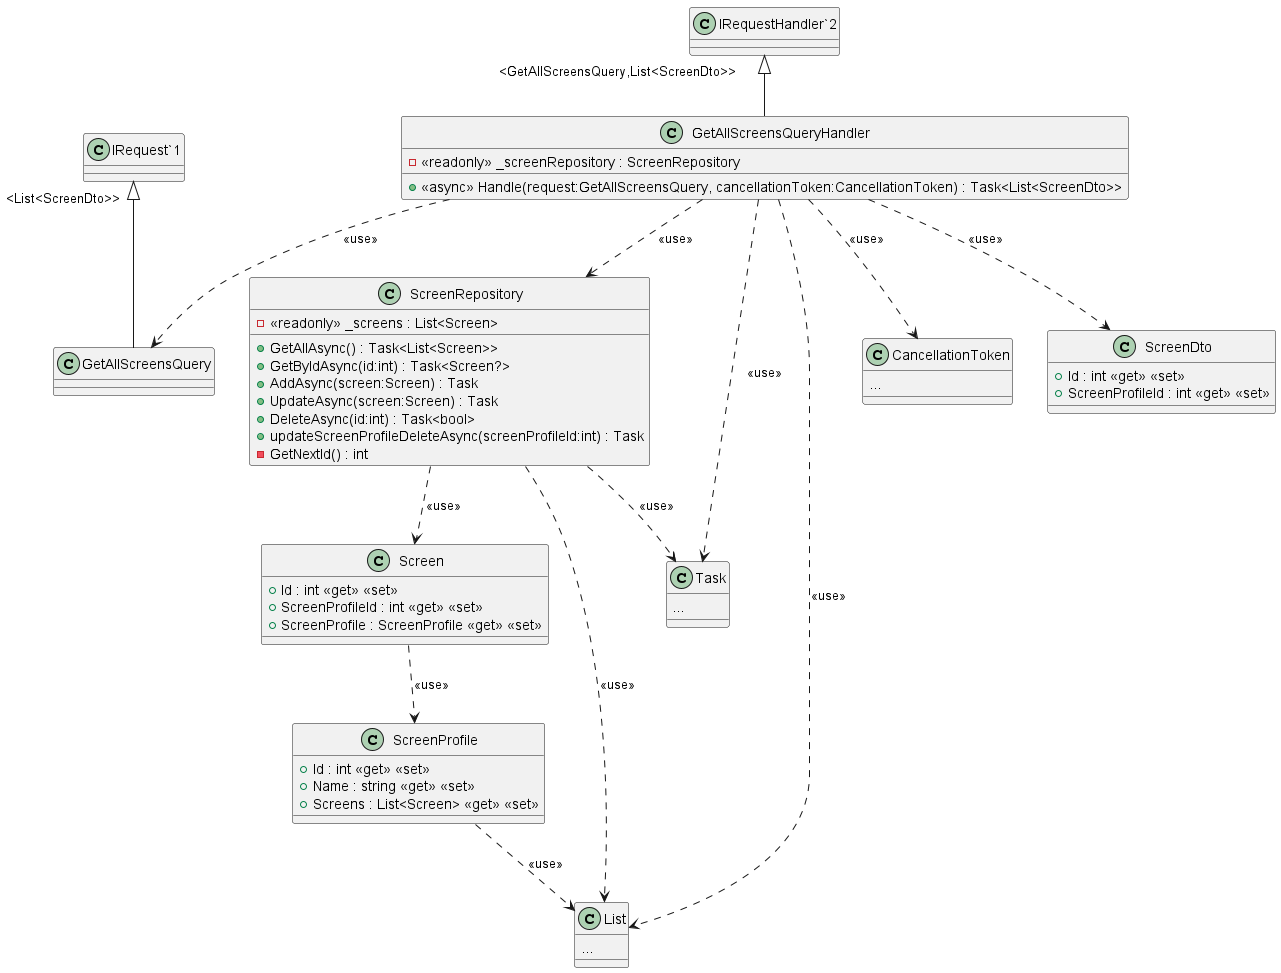

The diagram above was rendered by PlantUML. Its source (embedded in the PNG):
@startuml
class GetAllScreensQueryHandler {
    - <<readonly>> _screenRepository : ScreenRepository
    + <<async>> Handle(request:GetAllScreensQuery, cancellationToken:CancellationToken) : Task<List<ScreenDto>>
}
"IRequestHandler`2" "<GetAllScreensQuery,List<ScreenDto>>" <|-- GetAllScreensQueryHandler
GetAllScreensQueryHandler ..> ScreenRepository: <<use>>
class ScreenRepository {
    - <<readonly>> _screens : List<Screen>
    + GetAllAsync() : Task<List<Screen>>
    + GetByIdAsync(id:int) : Task<Screen?>
    + AddAsync(screen:Screen) : Task
    + UpdateAsync(screen:Screen) : Task
    + DeleteAsync(id:int) : Task<bool>
    + updateScreenProfileDeleteAsync(screenProfileId:int) : Task
    - GetNextId() : int
}
ScreenRepository ..> Task: <<use>>
ScreenRepository ..> List: <<use>>
ScreenRepository ..> Screen: <<use>>
class Screen {
    + Id : int <<get>> <<set>>
    + ScreenProfileId : int <<get>> <<set>>
    + ScreenProfile : ScreenProfile <<get>> <<set>>
}
Screen ..> ScreenProfile: <<use>>
class ScreenProfile {
    + Id : int <<get>> <<set>>
    + Name : string <<get>> <<set>>
    + Screens : List<Screen> <<get>> <<set>>
}
ScreenProfile ..> List: <<use>>
class CancellationToken {
...
}
GetAllScreensQueryHandler ..> CancellationToken: <<use>>
GetAllScreensQueryHandler ..> GetAllScreensQuery: <<use>>
class GetAllScreensQuery {
}
"IRequest`1" "<List<ScreenDto>>" <|-- GetAllScreensQuery
GetAllScreensQueryHandler ..> ScreenDto: <<use>>
class ScreenDto {
    + Id : int <<get>> <<set>>
    + ScreenProfileId : int <<get>> <<set>>
}
class List {
...
}
GetAllScreensQueryHandler ..> List: <<use>>
class Task {
...
}
GetAllScreensQueryHandler ..> Task: <<use>>
@enduml